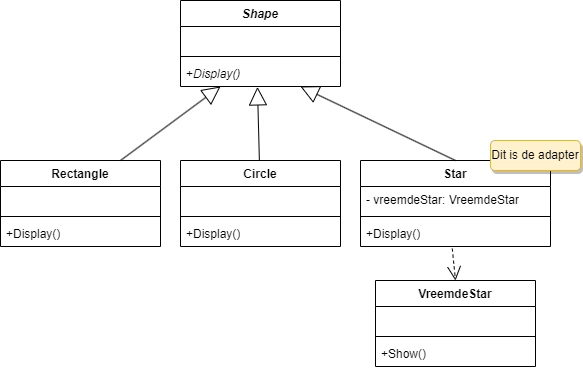

The diagram above was exported from draw.io. Its source (the exported page's mxGraphModel, read from the mxfile embedded in the PNG):
<mxGraphModel dx="1247" dy="661" grid="1" gridSize="10" guides="1" tooltips="1" connect="1" arrows="1" fold="1" page="1" pageScale="1" pageWidth="1200" pageHeight="1920" background="#ffffff" math="0" shadow="0">
  <root>
    <mxCell id="0" />
    <mxCell id="1" parent="0" />
    <mxCell id="Nu4KCU8hxHUyLa4AuuZt-67" value="&lt;i&gt;Shape&lt;/i&gt;" style="swimlane;fontStyle=1;align=center;verticalAlign=top;childLayout=stackLayout;horizontal=1;startSize=26;horizontalStack=0;resizeParent=1;resizeParentMax=0;resizeLast=0;collapsible=1;marginBottom=0;whiteSpace=wrap;html=1;" vertex="1" parent="1">
      <mxGeometry x="250" y="510" width="160" height="86" as="geometry" />
    </mxCell>
    <mxCell id="Nu4KCU8hxHUyLa4AuuZt-68" value="&lt;br&gt;" style="text;strokeColor=none;fillColor=none;align=left;verticalAlign=top;spacingLeft=4;spacingRight=4;overflow=hidden;rotatable=0;points=[[0,0.5],[1,0.5]];portConstraint=eastwest;whiteSpace=wrap;html=1;" vertex="1" parent="Nu4KCU8hxHUyLa4AuuZt-67">
      <mxGeometry y="26" width="160" height="26" as="geometry" />
    </mxCell>
    <mxCell id="Nu4KCU8hxHUyLa4AuuZt-69" value="" style="line;strokeWidth=1;fillColor=none;align=left;verticalAlign=middle;spacingTop=-1;spacingLeft=3;spacingRight=3;rotatable=0;labelPosition=right;points=[];portConstraint=eastwest;strokeColor=inherit;" vertex="1" parent="Nu4KCU8hxHUyLa4AuuZt-67">
      <mxGeometry y="52" width="160" height="8" as="geometry" />
    </mxCell>
    <mxCell id="Nu4KCU8hxHUyLa4AuuZt-70" value="+&lt;i&gt;Display()&lt;/i&gt;" style="text;strokeColor=none;fillColor=none;align=left;verticalAlign=top;spacingLeft=4;spacingRight=4;overflow=hidden;rotatable=0;points=[[0,0.5],[1,0.5]];portConstraint=eastwest;whiteSpace=wrap;html=1;" vertex="1" parent="Nu4KCU8hxHUyLa4AuuZt-67">
      <mxGeometry y="60" width="160" height="26" as="geometry" />
    </mxCell>
    <mxCell id="Nu4KCU8hxHUyLa4AuuZt-71" value="Rectangle" style="swimlane;fontStyle=1;align=center;verticalAlign=top;childLayout=stackLayout;horizontal=1;startSize=26;horizontalStack=0;resizeParent=1;resizeParentMax=0;resizeLast=0;collapsible=1;marginBottom=0;whiteSpace=wrap;html=1;" vertex="1" parent="1">
      <mxGeometry x="70" y="670" width="160" height="86" as="geometry" />
    </mxCell>
    <mxCell id="Nu4KCU8hxHUyLa4AuuZt-72" value="&lt;br&gt;" style="text;strokeColor=none;fillColor=none;align=left;verticalAlign=top;spacingLeft=4;spacingRight=4;overflow=hidden;rotatable=0;points=[[0,0.5],[1,0.5]];portConstraint=eastwest;whiteSpace=wrap;html=1;" vertex="1" parent="Nu4KCU8hxHUyLa4AuuZt-71">
      <mxGeometry y="26" width="160" height="26" as="geometry" />
    </mxCell>
    <mxCell id="Nu4KCU8hxHUyLa4AuuZt-73" value="" style="line;strokeWidth=1;fillColor=none;align=left;verticalAlign=middle;spacingTop=-1;spacingLeft=3;spacingRight=3;rotatable=0;labelPosition=right;points=[];portConstraint=eastwest;strokeColor=inherit;" vertex="1" parent="Nu4KCU8hxHUyLa4AuuZt-71">
      <mxGeometry y="52" width="160" height="8" as="geometry" />
    </mxCell>
    <mxCell id="Nu4KCU8hxHUyLa4AuuZt-74" value="+Display()" style="text;strokeColor=none;fillColor=none;align=left;verticalAlign=top;spacingLeft=4;spacingRight=4;overflow=hidden;rotatable=0;points=[[0,0.5],[1,0.5]];portConstraint=eastwest;whiteSpace=wrap;html=1;" vertex="1" parent="Nu4KCU8hxHUyLa4AuuZt-71">
      <mxGeometry y="60" width="160" height="26" as="geometry" />
    </mxCell>
    <mxCell id="Nu4KCU8hxHUyLa4AuuZt-75" value="Circle" style="swimlane;fontStyle=1;align=center;verticalAlign=top;childLayout=stackLayout;horizontal=1;startSize=26;horizontalStack=0;resizeParent=1;resizeParentMax=0;resizeLast=0;collapsible=1;marginBottom=0;whiteSpace=wrap;html=1;" vertex="1" parent="1">
      <mxGeometry x="250" y="670" width="160" height="86" as="geometry" />
    </mxCell>
    <mxCell id="Nu4KCU8hxHUyLa4AuuZt-76" value="&lt;br&gt;" style="text;strokeColor=none;fillColor=none;align=left;verticalAlign=top;spacingLeft=4;spacingRight=4;overflow=hidden;rotatable=0;points=[[0,0.5],[1,0.5]];portConstraint=eastwest;whiteSpace=wrap;html=1;" vertex="1" parent="Nu4KCU8hxHUyLa4AuuZt-75">
      <mxGeometry y="26" width="160" height="26" as="geometry" />
    </mxCell>
    <mxCell id="Nu4KCU8hxHUyLa4AuuZt-77" value="" style="line;strokeWidth=1;fillColor=none;align=left;verticalAlign=middle;spacingTop=-1;spacingLeft=3;spacingRight=3;rotatable=0;labelPosition=right;points=[];portConstraint=eastwest;strokeColor=inherit;" vertex="1" parent="Nu4KCU8hxHUyLa4AuuZt-75">
      <mxGeometry y="52" width="160" height="8" as="geometry" />
    </mxCell>
    <mxCell id="Nu4KCU8hxHUyLa4AuuZt-78" value="+Display()" style="text;strokeColor=none;fillColor=none;align=left;verticalAlign=top;spacingLeft=4;spacingRight=4;overflow=hidden;rotatable=0;points=[[0,0.5],[1,0.5]];portConstraint=eastwest;whiteSpace=wrap;html=1;" vertex="1" parent="Nu4KCU8hxHUyLa4AuuZt-75">
      <mxGeometry y="60" width="160" height="26" as="geometry" />
    </mxCell>
    <mxCell id="Nu4KCU8hxHUyLa4AuuZt-79" value="Star" style="swimlane;fontStyle=1;align=center;verticalAlign=top;childLayout=stackLayout;horizontal=1;startSize=26;horizontalStack=0;resizeParent=1;resizeParentMax=0;resizeLast=0;collapsible=1;marginBottom=0;whiteSpace=wrap;html=1;" vertex="1" parent="1">
      <mxGeometry x="430" y="670" width="190" height="86" as="geometry" />
    </mxCell>
    <mxCell id="Nu4KCU8hxHUyLa4AuuZt-80" value="- vreemdeStar: VreemdeStar" style="text;strokeColor=none;fillColor=none;align=left;verticalAlign=top;spacingLeft=4;spacingRight=4;overflow=hidden;rotatable=0;points=[[0,0.5],[1,0.5]];portConstraint=eastwest;whiteSpace=wrap;html=1;" vertex="1" parent="Nu4KCU8hxHUyLa4AuuZt-79">
      <mxGeometry y="26" width="190" height="26" as="geometry" />
    </mxCell>
    <mxCell id="Nu4KCU8hxHUyLa4AuuZt-81" value="" style="line;strokeWidth=1;fillColor=none;align=left;verticalAlign=middle;spacingTop=-1;spacingLeft=3;spacingRight=3;rotatable=0;labelPosition=right;points=[];portConstraint=eastwest;strokeColor=inherit;" vertex="1" parent="Nu4KCU8hxHUyLa4AuuZt-79">
      <mxGeometry y="52" width="190" height="8" as="geometry" />
    </mxCell>
    <mxCell id="Nu4KCU8hxHUyLa4AuuZt-82" value="+Display()" style="text;strokeColor=none;fillColor=none;align=left;verticalAlign=top;spacingLeft=4;spacingRight=4;overflow=hidden;rotatable=0;points=[[0,0.5],[1,0.5]];portConstraint=eastwest;whiteSpace=wrap;html=1;" vertex="1" parent="Nu4KCU8hxHUyLa4AuuZt-79">
      <mxGeometry y="60" width="190" height="26" as="geometry" />
    </mxCell>
    <mxCell id="Nu4KCU8hxHUyLa4AuuZt-83" value="VreemdeStar" style="swimlane;fontStyle=1;align=center;verticalAlign=top;childLayout=stackLayout;horizontal=1;startSize=26;horizontalStack=0;resizeParent=1;resizeParentMax=0;resizeLast=0;collapsible=1;marginBottom=0;whiteSpace=wrap;html=1;" vertex="1" parent="1">
      <mxGeometry x="445" y="790" width="160" height="86" as="geometry" />
    </mxCell>
    <mxCell id="Nu4KCU8hxHUyLa4AuuZt-84" value="&lt;br&gt;" style="text;strokeColor=none;fillColor=none;align=left;verticalAlign=top;spacingLeft=4;spacingRight=4;overflow=hidden;rotatable=0;points=[[0,0.5],[1,0.5]];portConstraint=eastwest;whiteSpace=wrap;html=1;" vertex="1" parent="Nu4KCU8hxHUyLa4AuuZt-83">
      <mxGeometry y="26" width="160" height="26" as="geometry" />
    </mxCell>
    <mxCell id="Nu4KCU8hxHUyLa4AuuZt-85" value="" style="line;strokeWidth=1;fillColor=none;align=left;verticalAlign=middle;spacingTop=-1;spacingLeft=3;spacingRight=3;rotatable=0;labelPosition=right;points=[];portConstraint=eastwest;strokeColor=inherit;" vertex="1" parent="Nu4KCU8hxHUyLa4AuuZt-83">
      <mxGeometry y="52" width="160" height="8" as="geometry" />
    </mxCell>
    <mxCell id="Nu4KCU8hxHUyLa4AuuZt-86" value="+Show()" style="text;strokeColor=none;fillColor=none;align=left;verticalAlign=top;spacingLeft=4;spacingRight=4;overflow=hidden;rotatable=0;points=[[0,0.5],[1,0.5]];portConstraint=eastwest;whiteSpace=wrap;html=1;" vertex="1" parent="Nu4KCU8hxHUyLa4AuuZt-83">
      <mxGeometry y="60" width="160" height="26" as="geometry" />
    </mxCell>
    <mxCell id="Nu4KCU8hxHUyLa4AuuZt-87" value="" style="endArrow=open;endSize=12;dashed=1;html=1;rounded=0;entryX=0.5;entryY=0;entryDx=0;entryDy=0;exitX=0.483;exitY=1.082;exitDx=0;exitDy=0;exitPerimeter=0;" edge="1" parent="1" source="Nu4KCU8hxHUyLa4AuuZt-82" target="Nu4KCU8hxHUyLa4AuuZt-83">
      <mxGeometry width="160" relative="1" as="geometry">
        <mxPoint x="340" y="660" as="sourcePoint" />
        <mxPoint x="500" y="660" as="targetPoint" />
      </mxGeometry>
    </mxCell>
    <mxCell id="Nu4KCU8hxHUyLa4AuuZt-96" value="" style="endArrow=block;endSize=16;endFill=0;html=1;rounded=0;entryX=0.481;entryY=1.015;entryDx=0;entryDy=0;entryPerimeter=0;" edge="1" parent="1" source="Nu4KCU8hxHUyLa4AuuZt-75" target="Nu4KCU8hxHUyLa4AuuZt-70">
      <mxGeometry width="160" relative="1" as="geometry">
        <mxPoint x="340" y="660" as="sourcePoint" />
        <mxPoint x="500" y="660" as="targetPoint" />
      </mxGeometry>
    </mxCell>
    <mxCell id="Nu4KCU8hxHUyLa4AuuZt-97" value="" style="endArrow=block;endSize=16;endFill=0;html=1;rounded=0;entryX=0.481;entryY=1.015;entryDx=0;entryDy=0;entryPerimeter=0;exitX=0.75;exitY=0;exitDx=0;exitDy=0;" edge="1" parent="1" source="Nu4KCU8hxHUyLa4AuuZt-71">
      <mxGeometry width="160" relative="1" as="geometry">
        <mxPoint x="292" y="670" as="sourcePoint" />
        <mxPoint x="290" y="596" as="targetPoint" />
      </mxGeometry>
    </mxCell>
    <mxCell id="Nu4KCU8hxHUyLa4AuuZt-98" value="" style="endArrow=block;endSize=16;endFill=0;html=1;rounded=0;entryX=0.481;entryY=1.015;entryDx=0;entryDy=0;entryPerimeter=0;exitX=0.5;exitY=0;exitDx=0;exitDy=0;" edge="1" parent="1" source="Nu4KCU8hxHUyLa4AuuZt-79">
      <mxGeometry width="160" relative="1" as="geometry">
        <mxPoint x="372" y="670" as="sourcePoint" />
        <mxPoint x="370" y="596" as="targetPoint" />
      </mxGeometry>
    </mxCell>
    <mxCell id="Nu4KCU8hxHUyLa4AuuZt-99" value="Dit is de adapter" style="html=1;whiteSpace=wrap;fillColor=#fff2cc;strokeColor=#d6b656;rounded=1;shadow=1;glass=0;" vertex="1" parent="1">
      <mxGeometry x="560" y="650" width="90" height="30" as="geometry" />
    </mxCell>
  </root>
</mxGraphModel>